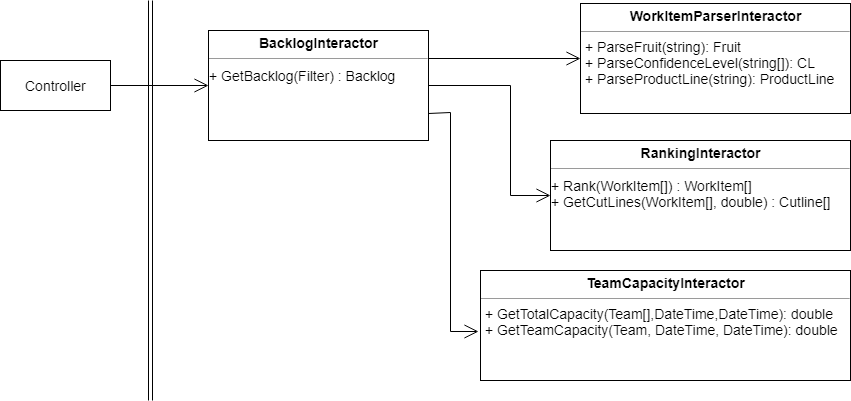

The diagram above was exported from draw.io. Its source (the exported page's mxGraphModel, read from the mxfile embedded in the PNG):
<mxGraphModel dx="1908" dy="808" grid="1" gridSize="10" guides="1" tooltips="1" connect="1" arrows="1" fold="1" page="1" pageScale="1" pageWidth="850" pageHeight="1100" background="#ffffff" math="0" shadow="0">
  <root>
    <mxCell id="0" />
    <mxCell id="1" parent="0" />
    <mxCell id="3" value="&lt;p style=&quot;margin: 0px ; margin-top: 4px ; text-align: center&quot;&gt;&lt;b&gt;WorkItemParserInteractor&lt;/b&gt;&lt;/p&gt;&lt;hr size=&quot;1&quot;&gt;&lt;p style=&quot;margin: 0px ; margin-left: 4px&quot;&gt;&lt;/p&gt;&lt;p style=&quot;margin: 0px ; margin-left: 4px&quot;&gt;+ ParseFruit(string): Fruit&lt;/p&gt;&lt;p style=&quot;margin: 0px ; margin-left: 4px&quot;&gt;+ ParseConfidenceLevel(string[]): CL&lt;/p&gt;&lt;p style=&quot;margin: 0px ; margin-left: 4px&quot;&gt;+ ParseProductLine(string): ProductLine&lt;/p&gt;" style="verticalAlign=top;align=left;overflow=fill;fontSize=14;fontFamily=Helvetica;html=1;fillColor=#FFFFFF;" parent="1" vertex="1">
      <mxGeometry x="-220" y="33" width="270" height="110" as="geometry" />
    </mxCell>
    <mxCell id="5" value="&lt;p style=&quot;margin: 0px ; margin-top: 4px ; text-align: center&quot;&gt;&lt;b&gt;TeamCapacityInteractor&lt;/b&gt;&lt;/p&gt;&lt;hr size=&quot;1&quot;&gt;&lt;p style=&quot;margin: 0px ; margin-left: 4px&quot;&gt;&lt;/p&gt;&lt;p style=&quot;margin: 0px ; margin-left: 4px&quot;&gt;+ GetTotalCapacity(Team[],DateTime,DateTime): double&lt;/p&gt;&lt;p style=&quot;margin: 0px ; margin-left: 4px&quot;&gt;+ GetTeamCapacity(Team, DateTime, DateTime): double&lt;/p&gt;&lt;p style=&quot;margin: 0px ; margin-left: 4px&quot;&gt;&lt;br&gt;&lt;/p&gt;" style="verticalAlign=top;align=left;overflow=fill;fontSize=14;fontFamily=Helvetica;html=1;fillColor=#FFFFFF;" parent="1" vertex="1">
      <mxGeometry x="-320" y="300" width="370" height="110" as="geometry" />
    </mxCell>
    <mxCell id="6" value="&lt;p style=&quot;margin: 0px ; margin-top: 4px ; text-align: center&quot;&gt;&lt;b&gt;RankingInteractor&lt;/b&gt;&lt;/p&gt;&lt;hr size=&quot;1&quot;&gt;&lt;div style=&quot;height: 2px&quot;&gt;&lt;/div&gt;+ Rank(WorkItem[]) : WorkItem[]&lt;div&gt;+ GetCutLines(WorkItem[], double) : Cutline[]&lt;br&gt;&lt;/div&gt;" style="verticalAlign=top;align=left;overflow=fill;fontSize=14;fontFamily=Helvetica;html=1;fillColor=#FFFFFF;" parent="1" vertex="1">
      <mxGeometry x="-250" y="170" width="300" height="110" as="geometry" />
    </mxCell>
    <mxCell id="7" value="&lt;p style=&quot;margin: 0px ; margin-top: 4px ; text-align: center&quot;&gt;&lt;b&gt;BacklogInteractor&lt;/b&gt;&lt;/p&gt;&lt;hr size=&quot;1&quot;&gt;&lt;div style=&quot;height: 2px&quot;&gt;&lt;/div&gt;&lt;div style=&quot;height: 2px&quot;&gt;+ GetBacklog(Filter) : Backlog&lt;/div&gt;" style="verticalAlign=top;align=left;overflow=fill;fontSize=14;fontFamily=Helvetica;html=1;fillColor=#FFFFFF;" parent="1" vertex="1">
      <mxGeometry x="-592" y="60" width="220" height="110" as="geometry" />
    </mxCell>
    <mxCell id="8" value="" style="shape=link;html=1;jettySize=auto;orthogonalLoop=1;fontSize=14;" parent="1" edge="1">
      <mxGeometry width="50" height="50" relative="1" as="geometry">
        <mxPoint x="-650" y="430" as="sourcePoint" />
        <mxPoint x="-650" y="30" as="targetPoint" />
      </mxGeometry>
    </mxCell>
    <mxCell id="13" value="Controller" style="html=1;fillColor=#FFFFFF;fontSize=14;" parent="1" vertex="1">
      <mxGeometry x="-800" y="90" width="110" height="50" as="geometry" />
    </mxCell>
    <mxCell id="28" value="" style="endArrow=open;endFill=1;endSize=12;html=1;fontSize=14;entryX=0;entryY=0.5;exitX=1;exitY=0.5;" parent="1" source="13" target="7" edge="1">
      <mxGeometry width="160" relative="1" as="geometry">
        <mxPoint x="-760" y="180" as="sourcePoint" />
        <mxPoint x="-673" y="180" as="targetPoint" />
      </mxGeometry>
    </mxCell>
    <mxCell id="29" value="" style="endArrow=open;endFill=1;endSize=12;html=1;fontSize=14;entryX=0;entryY=0.5;exitX=1;exitY=0.25;" parent="1" source="7" target="3" edge="1">
      <mxGeometry width="160" relative="1" as="geometry">
        <mxPoint x="-679.6666666666665" y="124.83333333333337" as="sourcePoint" />
        <mxPoint x="-582.1666666666665" y="124.83333333333337" as="targetPoint" />
      </mxGeometry>
    </mxCell>
    <mxCell id="30" value="" style="endArrow=open;endFill=1;endSize=12;html=1;fontSize=14;entryX=0;entryY=0.5;exitX=1;exitY=0.5;rounded=0;" parent="1" source="7" target="6" edge="1">
      <mxGeometry width="160" relative="1" as="geometry">
        <mxPoint x="-362.1666666666665" y="97.33333333333337" as="sourcePoint" />
        <mxPoint x="-209.66666666666652" y="98.16666666666674" as="targetPoint" />
        <Array as="points">
          <mxPoint x="-290" y="115" />
          <mxPoint x="-290" y="225" />
        </Array>
      </mxGeometry>
    </mxCell>
    <mxCell id="32" value="" style="endArrow=open;endFill=1;endSize=12;html=1;fontSize=14;entryX=-0.006;entryY=0.552;exitX=1;exitY=0.75;rounded=0;entryPerimeter=0;" parent="1" source="7" target="5" edge="1">
      <mxGeometry width="160" relative="1" as="geometry">
        <mxPoint x="-392.6666666666665" y="179.83333333333337" as="sourcePoint" />
        <mxPoint x="-230.16666666666652" y="289.83333333333337" as="targetPoint" />
        <Array as="points">
          <mxPoint x="-350" y="142" />
          <mxPoint x="-350" y="361" />
        </Array>
      </mxGeometry>
    </mxCell>
  </root>
</mxGraphModel>